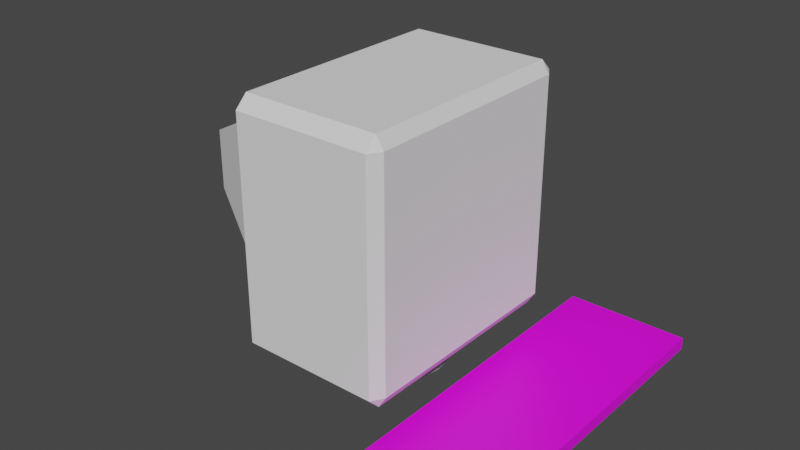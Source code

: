 # Source: computer.blend  (saved by Blender 2.91.10; exported with 4.5.12 LTS)
import bpy
from mathutils import Matrix  # noqa: F401  (used for matrix-valued properties, if any)

bpy.ops.wm.read_factory_settings(use_empty=True)
scene = bpy.context.scene
scene.name = 'Scene'

# ---- collections
col_collection = bpy.data.collections.new('Collection'); scene.collection.children.link(col_collection)

# ---- images (referenced by path relative to the original .blend; pixels are not part of the script)
import os
ASSET_DIR = os.environ.get("B2B_ASSET_DIR", "")  # directory of the original .blend (textures are referenced by path, not embedded)
HERE = os.path.dirname(os.path.abspath(__file__))  # packed textures are extracted next to this script under _unpacked/

def load_image(name, relpath, width, height, colorspace="sRGB"):
    """Load a texture the original file referenced (path relative to the .blend, or extracted next to this script)."""
    p = next((c for c in (os.path.join(HERE, relpath), os.path.join(ASSET_DIR, relpath)) if relpath and os.path.exists(c)), "")
    if p:
        img = bpy.data.images.load(p, check_existing=True)
        img.name = name
    else:  # same state as the original file: an image datablock whose file is absent (Cycles renders it pink)
        img = bpy.data.images.new(name, width, height)
        img.source = "FILE"
        img.filepath = "//" + (relpath or name)
    img.colorspace_settings.name = colorspace
    return img
img_keyboard_jpg = load_image('keyboard.jpg', 'texture/keyboard.jpg', 1024, 1024, 'sRGB')

# ---- materials (node trees are filled in below, after node groups)
mat_screen = bpy.data.materials.new('screen')
mat_screen.use_transparent_shadow = False
mat_screen.roughness = 0.0
mat_screen.specular_intensity = 0.3665
mat_screen.metallic = 0.6211
mat_material_001 = bpy.data.materials.new('Material.001')
mat_material_001.use_transparent_shadow = False

# ---- material node trees
mat_material_001.use_nodes = True; mat_material_001.node_tree.nodes.clear()
_N = mat_material_001.node_tree.nodes; _L = mat_material_001.node_tree.links
n0 = _N.new('ShaderNodeBsdfPrincipled'); n0.name = 'Principled BSDF'; n0.location = (10, 300)
n0.distribution = 'GGX'
n0.subsurface_method = 'BURLEY'
n0.inputs[3].default_value = 1.45
n0.inputs[27].default_value = (0.0, 0.0, 0.0, 1.0)
n0.inputs[28].default_value = 1.0
n1 = _N.new('ShaderNodeOutputMaterial'); n1.name = 'Material Output'; n1.location = (300, 300)
n2 = _N.new('ShaderNodeTexImage'); n2.name = 'Image Texture'; n2.location = (-280, 280)
n2.image = img_keyboard_jpg
_L.new(n0.outputs[0], n1.inputs[0])
_L.new(n2.outputs[0], n0.inputs[0])
n1.is_active_output = True

# ---- world
world_world = bpy.data.worlds.new('World'); scene.world = world_world
world_world.use_nodes = True; world_world.node_tree.nodes.clear()
_N = world_world.node_tree.nodes; _L = world_world.node_tree.links
n0 = _N.new('ShaderNodeOutputWorld'); n0.name = 'World Output'; n0.location = (300, 300)
n1 = _N.new('ShaderNodeBackground'); n1.name = 'Background'; n1.location = (10, 300)
n1.inputs[0].default_value = (0.05088, 0.05088, 0.05088, 1.0)
_L.new(n1.outputs[0], n0.inputs[0])
n0.is_active_output = True
world_world.color = (0.05088, 0.05088, 0.05088)
world_world.use_sun_shadow = False
world_world.sun_shadow_jitter_overblur = 0.0

# ---- meshes
me_cube_002 = bpy.data.meshes.new('Cube.002')
me_cube_002.from_pydata([(1.3, -1.0, -1.0), (1.3, -1.0, 1.0), (1.3, 1.0, -1.0), (1.3, 1.0, 1.0), (-1.0, -0.3333, -0.3333), (-1.0, -0.3333, 0.3333), (-1.0, 0.3333, -0.3333), (-1.0, 0.3333, 0.3333), (1.0, -1.0, -1.0), (1.0, -1.0, 1.0), (1.0, 1.0, -1.0), (1.0, 1.0, 1.0), (1.125, -1.2, -1.333), (1.125, -1.333, -1.2), (1.0, -1.2, -1.2), (1.125, -1.333, 1.2), (1.125, -1.2, 1.333), (1.0, -1.2, 1.2), (1.125, 1.2, -1.333), (1.0, 1.2, -1.2), (1.125, 1.333, -1.2), (1.125, 1.2, 1.333), (1.125, 1.333, 1.2), (1.0, 1.2, 1.2), (3.375, -1.2, -1.333), (3.5, -1.2, -1.2), (3.375, -1.333, -1.2), (3.375, -1.2, 1.333), (3.375, -1.333, 1.2), (3.5, -1.2, 1.2), (3.375, 1.2, -1.333), (3.375, 1.333, -1.2), (3.5, 1.2, -1.2), (3.375, 1.2, 1.333), (3.5, 1.2, 1.2), (3.375, 1.333, 1.2), (3.5, 1.0, -1.0), (3.5, 1.0, 1.0), (3.5, -1.0, -1.0), (3.5, -1.0, 1.0), (2.0, 0.6667, -1.667), (2.0, 0.6667, -1.333), (2.195, 0.6539, -1.667), (2.195, 0.6539, -1.333), (2.383, 0.6159, -1.667), (2.383, 0.6159, -1.333), (2.556, 0.5543, -1.667), (2.556, 0.5543, -1.333), (2.707, 0.4714, -1.667), (2.707, 0.4714, -1.333), (2.831, 0.3704, -1.667), (2.831, 0.3704, -1.333), (2.924, 0.2551, -1.667), (2.924, 0.2551, -1.333), (2.981, 0.1301, -1.667), (2.981, 0.1301, -1.333), (3.0, 5.033e-08, -1.667), (3.0, 5.033e-08, -1.333), (2.981, -0.1301, -1.667), (2.981, -0.1301, -1.333), (2.924, -0.2551, -1.667), (2.924, -0.2551, -1.333), (2.831, -0.3704, -1.667), (2.831, -0.3704, -1.333), (2.707, -0.4714, -1.667), (2.707, -0.4714, -1.333), (2.556, -0.5543, -1.667), (2.556, -0.5543, -1.333), (2.383, -0.6159, -1.667), (2.383, -0.6159, -1.333), (2.195, -0.6539, -1.667), (2.195, -0.6539, -1.333), (2.0, -0.6667, -1.667), (2.0, -0.6667, -1.333), (1.805, -0.6539, -1.667), (1.805, -0.6539, -1.333), (1.617, -0.6159, -1.667), (1.617, -0.6159, -1.333), (1.444, -0.5543, -1.667), (1.444, -0.5543, -1.333), (1.293, -0.4714, -1.667), (1.293, -0.4714, -1.333), (1.169, -0.3704, -1.667), (1.169, -0.3704, -1.333), (1.076, -0.2551, -1.667), (1.076, -0.2551, -1.333), (1.019, -0.1301, -1.667), (1.019, -0.1301, -1.333), (1.0, 6.437e-07, -1.667), (1.0, 6.437e-07, -1.333), (1.019, 0.1301, -1.667), (1.019, 0.1301, -1.333), (1.076, 0.2551, -1.667), (1.076, 0.2551, -1.333), (1.169, 0.3704, -1.667), (1.169, 0.3704, -1.333), (1.293, 0.4714, -1.667), (1.293, 0.4714, -1.333), (1.444, 0.5543, -1.667), (1.444, 0.5543, -1.333), (1.617, 0.6159, -1.667), (1.617, 0.6159, -1.333), (1.805, 0.6539, -1.667), (1.805, 0.6539, -1.333)], [], [(4, 5, 7, 6), (6, 7, 11, 10), (10, 11, 9, 8), (8, 9, 5, 4), (6, 10, 8, 4), (11, 7, 5, 9), (26, 28, 15, 13), (33, 21, 16, 27), (14, 17, 23, 19), (20, 22, 35, 31), (12, 13, 14), (15, 16, 17), (18, 19, 20), (21, 22, 23), (24, 25, 26), (27, 28, 29), (30, 31, 32), (33, 34, 35), (18, 12, 14, 19), (13, 15, 17, 14), (16, 21, 23, 17), (22, 20, 19, 23), (30, 18, 20, 31), (21, 33, 35, 22), (34, 32, 31, 35), (24, 30, 32, 25), (33, 27, 29, 34), (28, 26, 25, 29), (12, 24, 26, 13), (27, 16, 15, 28), (18, 30, 24, 12), (1, 0, 2, 3), (3, 2, 36, 37), (0, 1, 39, 38), (36, 2, 0, 38), (39, 1, 3, 37), (39, 29, 25, 38), (38, 25, 32, 34, 29, 39, 37, 36), (40, 41, 43, 42), (42, 43, 45, 44), (44, 45, 47, 46), (46, 47, 49, 48), (48, 49, 51, 50), (50, 51, 53, 52), (52, 53, 55, 54), (54, 55, 57, 56), (56, 57, 59, 58), (58, 59, 61, 60), (60, 61, 63, 62), (62, 63, 65, 64), (64, 65, 67, 66), (66, 67, 69, 68), (68, 69, 71, 70), (70, 71, 73, 72), (72, 73, 75, 74), (74, 75, 77, 76), (76, 77, 79, 78), (78, 79, 81, 80), (80, 81, 83, 82), (82, 83, 85, 84), (84, 85, 87, 86), (86, 87, 89, 88), (88, 89, 91, 90), (90, 91, 93, 92), (92, 93, 95, 94), (94, 95, 97, 96), (96, 97, 99, 98), (98, 99, 101, 100), (43, 41, 103, 101, 99, 97, 95, 93, 91, 89, 87, 85, 83, 81, 79, 77, 75, 73, 71, 69, 67, 65, 63, 61, 59, 57, 55, 53, 51, 49, 47, 45), (100, 101, 103, 102), (102, 103, 41, 40), (40, 42, 44, 46, 48, 50, 52, 54, 56, 58, 60, 62, 64, 66, 68, 70, 72, 74, 76, 78, 80, 82, 84, 86, 88, 90, 92, 94, 96, 98, 100, 102)])
_uv = me_cube_002.uv_layers.new(name='UVMap')
_uv.uv.foreach_set('vector', [0.375, 0.0, 0.625, 0.0, 0.625, 0.25, 0.375, 0.25, 0.375, 0.25, 0.625, 0.25, 0.625, 0.5, 0.375, 0.5, 0.375, 0.5, 0.625, 0.5, 0.625, 0.75, 0.375, 0.75, 0.375, 0.75, 0.625, 0.75, 0.625, 1.0, 0.375, 1.0, 0.125, 0.5, 0.375, 0.5, 0.375, 0.75, 0.125, 0.75, 0.625, 0.5, 0.875, 0.5, 0.875, 0.75, 0.625, 0.75, 0.3875, 0.7625, 0.6125, 0.7625, 0.6125, 0.9875, 0.3875, 0.9875, 0.6375, 0.5125, 0.8625, 0.5125, 0.8625, 0.7375, 0.6375, 0.7375, 0.3875, 0.0125, 0.6125, 0.0125, 0.6125, 0.2375, 0.3875, 0.2375, 0.3875, 0.2625, 0.6125, 0.2625, 0.6125, 0.4875, 0.3875, 0.4875, 0.1375, 0.7375, 0.1375, 0.75, 0.125, 0.7375, 0.6125, 0.9875, 0.625, 0.9875, 0.6125, 1.0, 0.1375, 0.5125, 0.125, 0.5125, 0.1375, 0.5, 0.625, 0.2625, 0.625, 0.2625, 0.6125, 0.25, 0.3625, 0.7375, 0.375, 0.7375, 0.3625, 0.75, 0.625, 0.7625, 0.625, 0.7625, 0.6125, 0.75, 0.3625, 0.5125, 0.3625, 0.5, 0.375, 0.5125, 0.625, 0.5125, 0.625, 0.5125, 0.6125, 0.5, 0.1375, 0.5125, 0.1375, 0.7375, 0.125, 0.7375, 0.125, 0.5125, 0.3875, 0.0, 0.6125, 0.0, 0.6125, 0.0125, 0.3875, 0.0125, 0.625, 0.0125, 0.625, 0.2375, 0.6125, 0.2375, 0.6125, 0.0125, 0.6125, 0.2625, 0.3875, 0.2625, 0.3875, 0.2375, 0.6125, 0.2375, 0.3625, 0.5125, 0.1375, 0.5125, 0.1375, 0.5, 0.3625, 0.5, 0.625, 0.2625, 0.625, 0.4875, 0.6125, 0.4875, 0.6125, 0.2625, 0.6125, 0.5125, 0.3875, 0.5125, 0.3875, 0.4875, 0.6125, 0.4875, 0.3625, 0.7375, 0.3625, 0.5125, 0.3875, 0.5125, 0.3875, 0.7375, 0.6375, 0.5125, 0.6375, 0.7375, 0.6125, 0.7375, 0.6125, 0.5125, 0.6125, 0.7625, 0.3875, 0.7625, 0.3875, 0.7375, 0.6125, 0.7375, 0.1375, 0.7375, 0.3625, 0.7375, 0.3625, 0.75, 0.1375, 0.75, 0.625, 0.7625, 0.625, 0.9875, 0.6125, 0.9875, 0.6125, 0.7625, 0.1375, 0.5125, 0.3625, 0.5125, 0.3625, 0.7375, 0.1375, 0.7375, 0.625, 0.0, 0.375, 0.0, 0.375, 0.25, 0.625, 0.25, 0.625, 0.25, 0.375, 0.25, 0.375, 0.4333, 0.625, 0.4333, 0.375, 1.0, 0.625, 1.0, 0.625, 0.8167, 0.375, 0.8167, 0.3083, 0.5, 0.125, 0.5, 0.125, 0.75, 0.3083, 0.75, 0.6917, 0.75, 0.875, 0.75, 0.875, 0.5, 0.6917, 0.5, 0.5938, 0.7188, 0.6125, 0.7375, 0.3875, 0.7375, 0.4062, 0.7188, 0.4062, 0.7188, 0.3875, 0.7375, 0.3875, 0.5125, 0.6125, 0.5125, 0.6125, 0.7375, 0.5938, 0.7188, 0.5938, 0.5312, 0.4062, 0.5312, 1.0, 0.5, 1.0, 1.0, 0.9688, 1.0, 0.9688, 0.5, 0.9688, 0.5, 0.9688, 1.0, 0.9375, 1.0, 0.9375, 0.5, 0.9375, 0.5, 0.9375, 1.0, 0.9062, 1.0, 0.9062, 0.5, 0.9062, 0.5, 0.9062, 1.0, 0.875, 1.0, 0.875, 0.5, 0.875, 0.5, 0.875, 1.0, 0.8438, 1.0, 0.8438, 0.5, 0.8438, 0.5, 0.8438, 1.0, 0.8125, 1.0, 0.8125, 0.5, 0.8125, 0.5, 0.8125, 1.0, 0.7812, 1.0, 0.7812, 0.5, 0.7812, 0.5, 0.7812, 1.0, 0.75, 1.0, 0.75, 0.5, 0.75, 0.5, 0.75, 1.0, 0.7188, 1.0, 0.7188, 0.5, 0.7188, 0.5, 0.7188, 1.0, 0.6875, 1.0, 0.6875, 0.5, 0.6875, 0.5, 0.6875, 1.0, 0.6562, 1.0, 0.6562, 0.5, 0.6562, 0.5, 0.6562, 1.0, 0.625, 1.0, 0.625, 0.5, 0.625, 0.5, 0.625, 1.0, 0.5938, 1.0, 0.5938, 0.5, 0.5938, 0.5, 0.5938, 1.0, 0.5625, 1.0, 0.5625, 0.5, 0.5625, 0.5, 0.5625, 1.0, 0.5312, 1.0, 0.5312, 0.5, 0.5312, 0.5, 0.5312, 1.0, 0.5, 1.0, 0.5, 0.5, 0.5, 0.5, 0.5, 1.0, 0.4688, 1.0, 0.4688, 0.5, 0.4688, 0.5, 0.4688, 1.0, 0.4375, 1.0, 0.4375, 0.5, 0.4375, 0.5, 0.4375, 1.0, 0.4062, 1.0, 0.4062, 0.5, 0.4062, 0.5, 0.4062, 1.0, 0.375, 1.0, 0.375, 0.5, 0.375, 0.5, 0.375, 1.0, 0.3438, 1.0, 0.3438, 0.5, 0.3438, 0.5, 0.3438, 1.0, 0.3125, 1.0, 0.3125, 0.5, 0.3125, 0.5, 0.3125, 1.0, 0.2812, 1.0, 0.2812, 0.5, 0.2812, 0.5, 0.2812, 1.0, 0.25, 1.0, 0.25, 0.5, 0.25, 0.5, 0.25, 1.0, 0.2188, 1.0, 0.2188, 0.5, 0.2188, 0.5, 0.2188, 1.0, 0.1875, 1.0, 0.1875, 0.5, 0.1875, 0.5, 0.1875, 1.0, 0.1562, 1.0, 0.1562, 0.5, 0.1562, 0.5, 0.1562, 1.0, 0.125, 1.0, 0.125, 0.5, 0.125, 0.5, 0.125, 1.0, 0.09375, 1.0, 0.09375, 0.5, 0.09375, 0.5, 0.09375, 1.0, 0.0625, 1.0, 0.0625, 0.5, 0.2968, 0.4854, 0.25, 0.49, 0.2032, 0.4854, 0.1582, 0.4717, 0.1167, 0.4496, 0.08029, 0.4197, 0.05045, 0.3833, 0.02827, 0.3418, 0.01461, 0.2968, 0.01, 0.25, 0.01461, 0.2032, 0.02827, 0.1582, 0.05045, 0.1167, 0.08029, 0.08029, 0.1167, 0.05045, 0.1582, 0.02827, 0.2032, 0.01461, 0.25, 0.01, 0.2968, 0.01461, 0.3418, 0.02827, 0.3833, 0.05045, 0.4197, 0.08029, 0.4496, 0.1167, 0.4717, 0.1582, 0.4854, 0.2032, 0.49, 0.25, 0.4854, 0.2968, 0.4717, 0.3418, 0.4496, 0.3833, 0.4197, 0.4197, 0.3833, 0.4496, 0.3418, 0.4717, 0.0625, 0.5, 0.0625, 1.0, 0.03125, 1.0, 0.03125, 0.5, 0.03125, 0.5, 0.03125, 1.0, 0.0, 1.0, 0.0, 0.5, 0.75, 0.49, 0.7968, 0.4854, 0.8418, 0.4717, 0.8833, 0.4496, 0.9197, 0.4197, 0.9496, 0.3833, 0.9717, 0.3418, 0.9854, 0.2968, 0.99, 0.25, 0.9854, 0.2032, 0.9717, 0.1582, 0.9496, 0.1167, 0.9197, 0.08029, 0.8833, 0.05045, 0.8418, 0.02827, 0.7968, 0.01461, 0.75, 0.01, 0.7032, 0.01461, 0.6582, 0.02827, 0.6167, 0.05045, 0.5803, 0.08029, 0.5504, 0.1167, 0.5283, 0.1582, 0.5146, 0.2032, 0.51, 0.25, 0.5146, 0.2968, 0.5283, 0.3418, 0.5504, 0.3833, 0.5803, 0.4197, 0.6167, 0.4496, 0.6582, 0.4717, 0.7032, 0.4854])
me_cube_002.use_remesh_fix_poles = True
me_cube_002.use_remesh_preserve_attributes = False
me_cube_002.use_mirror_vertex_groups = False
me_cube_002.update()
me_cube_003 = bpy.data.meshes.new('Cube.003')
me_cube_003.from_pydata([(-1.0, -1.0, -1.0), (-1.0, -1.0, 1.0), (-1.0, 1.0, -1.0), (-1.0, 1.0, 1.0), (1.0, -1.0, -1.0), (1.0, -1.0, 1.0), (1.0, 1.0, -1.0), (1.0, 1.0, 1.0)], [], [(0, 1, 3, 2), (2, 3, 7, 6), (6, 7, 5, 4), (4, 5, 1, 0), (2, 6, 4, 0), (7, 3, 1, 5)])
_uv = me_cube_003.uv_layers.new(name='UVMap')
_uv.uv.foreach_set('vector', [0.375, 0.0, 0.625, 0.0, 0.625, 0.25, 0.375, 0.25, 0.375, 0.25, 0.625, 0.25, 0.625, 0.5, 0.375, 0.5, 0.375, 0.5, 0.625, 0.5, 0.625, 0.75, 0.375, 0.75, 0.375, 0.75, 0.625, 0.75, 0.625, 1.0, 0.375, 1.0, 0.125, 0.5, 0.375, 0.5, 0.375, 0.75, 0.125, 0.75, 0.625, 0.5, 0.875, 0.5, 0.875, 0.75, 0.625, 0.75])
me_cube_003.materials.append(mat_screen)
me_cube_003.use_remesh_fix_poles = True
me_cube_003.use_remesh_preserve_attributes = False
me_cube_003.use_mirror_vertex_groups = False
me_cube_003.update()
me_cube_004 = bpy.data.meshes.new('Cube.004')
me_cube_004.from_pydata([(-1.0, -1.0, -1.0), (-1.0, -1.0, 1.0), (-1.0, 1.0, -1.0), (-1.0, 1.0, 1.0), (1.0, -1.0, -1.0), (1.0, -1.0, 1.0), (1.0, 1.0, -1.0), (1.0, 1.0, 1.0)], [], [(0, 1, 3, 2), (2, 3, 7, 6), (6, 7, 5, 4), (4, 5, 1, 0), (2, 6, 4, 0), (7, 3, 1, 5)])
_uv = me_cube_004.uv_layers.new(name='UVMap')
_uv.uv.foreach_set('vector', [0.8241, 0.7834, 0.9741, 0.7834, 0.9741, 0.9335, 0.8241, 0.9335, 0.8066, 0.7659, 0.9739, 0.7659, 0.9739, 0.9332, 0.8066, 0.9332, 0.8162, 0.7866, 0.9782, 0.7866, 0.9782, 0.9484, 0.8162, 0.9484, 0.7942, 0.7676, 0.9634, 0.7676, 0.9634, 0.9368, 0.7942, 0.9368, 0.8081, 0.7734, 0.98, 0.7734, 0.98, 0.9453, 0.8081, 0.9453, 0.9976, -0.004025, 1.0, 0.9958, 0.001338, 1.004, -0.001216, 0.004171])
me_cube_004.materials.append(mat_material_001)
me_cube_004.use_remesh_fix_poles = True
me_cube_004.use_remesh_preserve_attributes = False
me_cube_004.use_mirror_vertex_groups = False
me_cube_004.update()

# ---- objects
ob_computer = bpy.data.objects.new('computer', me_cube_002)
ob_screen = bpy.data.objects.new('screen', me_cube_003)
ob_keyboard = bpy.data.objects.new('keyBoard', me_cube_004)

# ---- transforms, parenting, visibility, modifiers, constraints
ob_computer.location = (-2.0, 0.0, 2.5)
ob_computer.scale = (1.0, 1.5, 1.5)
ob_computer.lineart.crease_threshold = 0.0
ob_screen.location = (1.4, 2.85e-07, 2.5)
ob_screen.scale = (0.1, 1.5, 1.5)
ob_screen.lineart.crease_threshold = 0.0
ob_keyboard.location = (2.5, 2.85e-07, 0.0)
ob_keyboard.scale = (1.0, 3.0, 0.1)
ob_keyboard.lineart.crease_threshold = 0.0

# ---- collection membership
col_collection.objects.link(ob_computer)
col_collection.objects.link(ob_screen)
col_collection.objects.link(ob_keyboard)

# ---- scene / render settings (as saved in the file)
scene.frame_start = 1; scene.frame_end = 250; scene.frame_set(1)
scene.render.engine = 'BLENDER_EEVEE_NEXT'
scene.cycles.use_denoising = False
scene.cycles.samples = 128
scene.cycles.sampling_pattern = 'TABULATED_SOBOL'
scene.cycles.use_adaptive_sampling = False
scene.cycles.use_light_tree = False
scene.view_settings.view_transform = 'Filmic'
bpy.context.view_layer.update()

# ---- added for rendering (the .blend has no active camera and no usable light): camera, sun
cam_auto = bpy.data.cameras.new('AutoCamera')
cam_auto.lens = 50.0
cam_auto.sensor_width = 36.0
cam_auto.clip_end = 1000.0
ob_auto_camera = bpy.data.objects.new('AutoCamera', cam_auto)
scene.collection.objects.link(ob_auto_camera)
ob_auto_camera.location = (9.47491, -11.0699, 9.57993)
ob_auto_camera.rotation_euler = (1.09748, -7.21219e-08, 0.694738)
scene.camera = ob_auto_camera
light_auto_sun = bpy.data.lights.new('AutoSun', 'SUN')
light_auto_sun.energy = 3.0
light_auto_sun.angle = 0.0523599
ob_auto_sun = bpy.data.objects.new('AutoSun', light_auto_sun)
scene.collection.objects.link(ob_auto_sun)
ob_auto_sun.rotation_euler = (0.872665, 0.174533, 0.523599)
bpy.context.view_layer.update()
